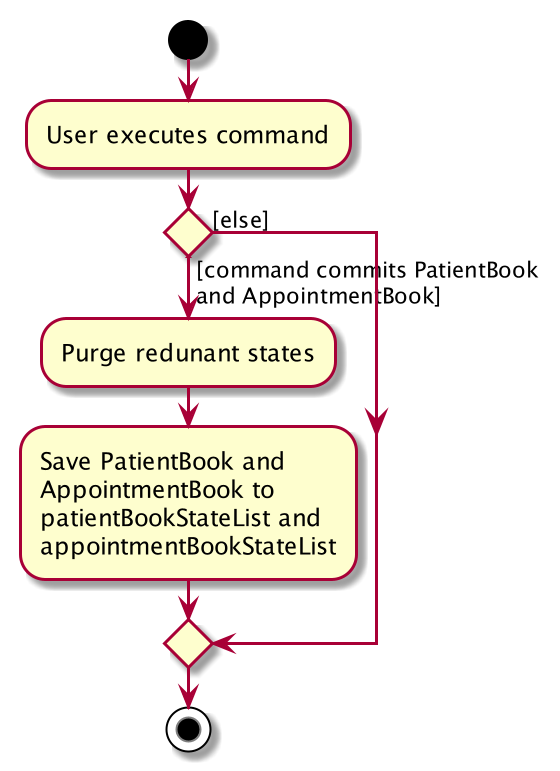

The diagram above was rendered by PlantUML. Its source (embedded in the PNG):
@startuml
start
:User executes command;


if () then ([command commits PatientBook
and AppointmentBook])
    :Purge redunant states;
    :Save PatientBook and
    AppointmentBook to
    patientBookStateList and 
    appointmentBookStateList;
else ([else])
endif
stop
@enduml